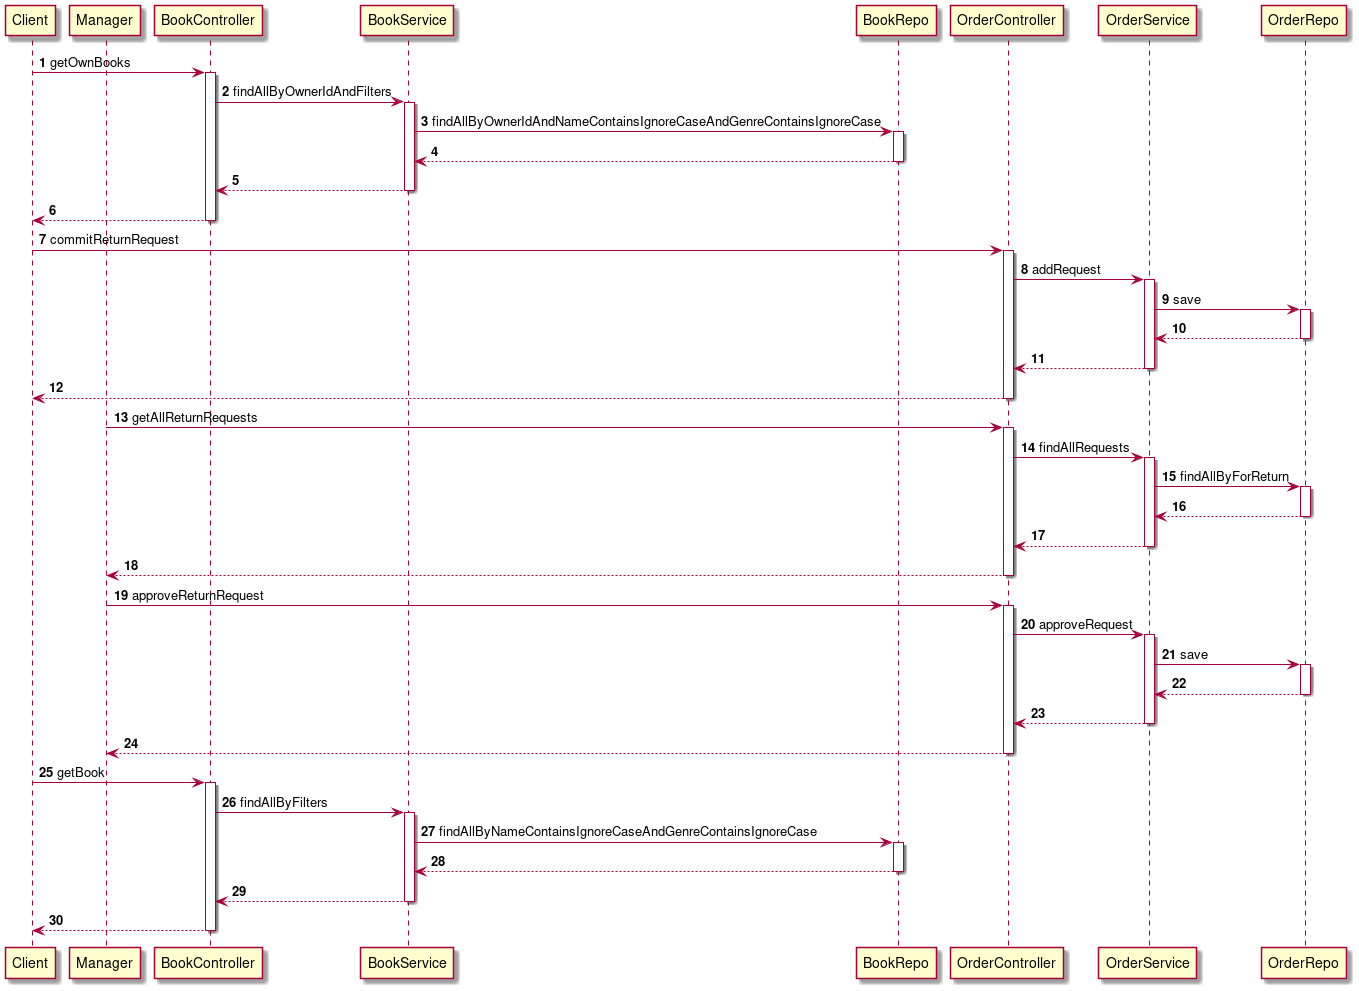

The diagram above was rendered by PlantUML. Its source (embedded in the PNG):
@startuml

participant Client
participant Manager

autonumber

Client -> BookController : getOwnBooks
activate BookController
    BookController -> BookService : findAllByOwnerIdAndFilters
    activate BookService
        BookService -> BookRepo : findAllByOwnerIdAndNameContainsIgnoreCaseAndGenreContainsIgnoreCase
        activate BookRepo
            BookRepo --> BookService
        deactivate BookRepo
        BookService --> BookController
    deactivate BookService
    BookController --> Client
deactivate BookController

Client -> OrderController : commitReturnRequest
activate OrderController
    OrderController -> OrderService : addRequest
    activate OrderService
        OrderService -> OrderRepo : save
        activate OrderRepo
            OrderRepo --> OrderService
        deactivate OrderRepo
        OrderService --> OrderController
    deactivate OrderService
    OrderController --> Client
deactivate OrderController


Manager -> OrderController : getAllReturnRequests
activate OrderController
    OrderController -> OrderService : findAllRequests
    activate OrderService
        OrderService -> OrderRepo : findAllByForReturn
        activate OrderRepo
            OrderRepo --> OrderService
        deactivate OrderRepo
        OrderService --> OrderController
    deactivate OrderService
    OrderController --> Manager
deactivate OrderController


Manager -> OrderController : approveReturnRequest
activate OrderController
    OrderController -> OrderService : approveRequest
    activate OrderService
        OrderService -> OrderRepo : save
        activate OrderRepo
            OrderRepo --> OrderService
        deactivate OrderRepo
        OrderService --> OrderController
    deactivate OrderService
    OrderController --> Manager
deactivate OrderController


Client -> BookController : getBook
activate BookController
    BookController -> BookService : findAllByFilters
    activate BookService
        BookService -> BookRepo : findAllByNameContainsIgnoreCaseAndGenreContainsIgnoreCase
        activate BookRepo
            BookRepo --> BookService
        deactivate BookRepo
        BookService --> BookController
    deactivate BookService
    BookController --> Client
deactivate BookController

@enduml